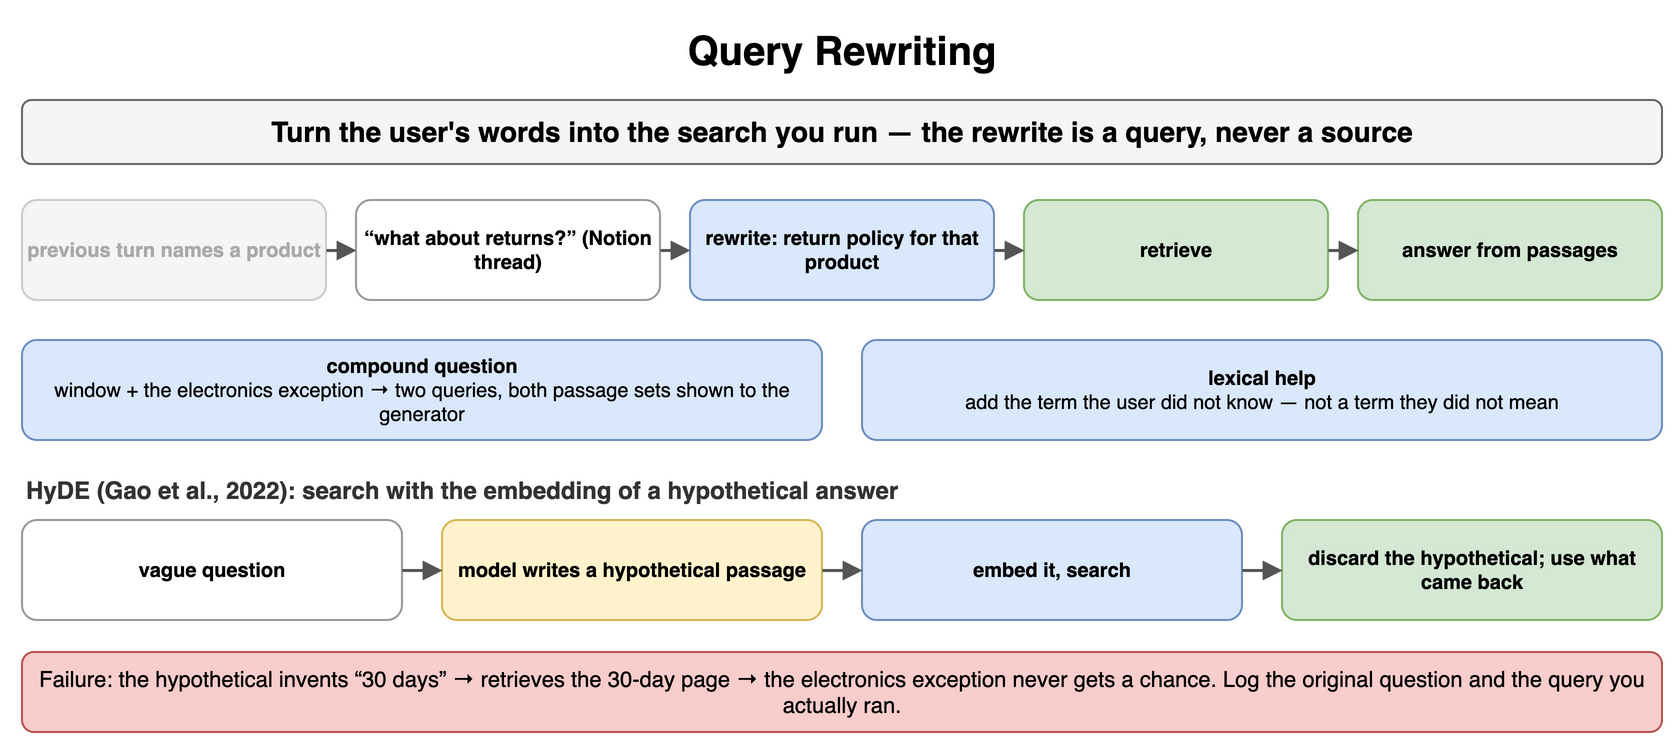

The diagram above was exported from draw.io. Its source (the exported page's mxGraphModel, read from the mxfile embedded in the PNG):
<mxGraphModel dx="900" dy="380" grid="1" gridSize="10" guides="1" tooltips="1" connect="1" arrows="1" fold="1" page="1" pageScale="1" pageWidth="900" pageHeight="380" math="0" shadow="0">
  <root>
    <mxCell id="0" />
    <mxCell id="1" parent="0" />
    <mxCell id="i1" value="Query Rewriting" style="text;html=1;align=center;verticalAlign=middle;whiteSpace=wrap;fontSize=20;fontStyle=1;" vertex="1" parent="1">
      <mxGeometry x="40" y="10" width="820" height="30" as="geometry" />
    </mxCell>
    <mxCell id="i2" value="Turn the user's words into the search you run — the rewrite is a query, never a source" style="rounded=1;whiteSpace=wrap;html=1;fillColor=#f5f5f5;strokeColor=#666666;fontStyle=1;fontSize=14;" vertex="1" parent="1">
      <mxGeometry x="40" y="50" width="820" height="32" as="geometry" />
    </mxCell>
    <mxCell id="i3" value="previous turn names a product" style="rounded=1;whiteSpace=wrap;html=1;fillColor=#f5f5f5;strokeColor=#cccccc;fontSize=10;align=center;fontStyle=1;fontColor=#aaaaaa;" vertex="1" parent="1">
      <mxGeometry x="40" y="100" width="152" height="50" as="geometry" />
    </mxCell>
    <mxCell id="i4" value="“what about returns?” (Notion thread)" style="rounded=1;whiteSpace=wrap;html=1;fillColor=#ffffff;strokeColor=#999999;fontSize=10;align=center;fontStyle=1;" vertex="1" parent="1">
      <mxGeometry x="207" y="100" width="152" height="50" as="geometry" />
    </mxCell>
    <mxCell id="i5" value="rewrite: return policy for that product" style="rounded=1;whiteSpace=wrap;html=1;fillColor=#dae8fc;strokeColor=#6c8ebf;fontSize=10;align=center;fontStyle=1;" vertex="1" parent="1">
      <mxGeometry x="374" y="100" width="152" height="50" as="geometry" />
    </mxCell>
    <mxCell id="i6" value="retrieve" style="rounded=1;whiteSpace=wrap;html=1;fillColor=#d5e8d4;strokeColor=#82b366;fontSize=10;align=center;fontStyle=1;" vertex="1" parent="1">
      <mxGeometry x="541" y="100" width="152" height="50" as="geometry" />
    </mxCell>
    <mxCell id="i7" value="answer from passages" style="rounded=1;whiteSpace=wrap;html=1;fillColor=#d5e8d4;strokeColor=#82b366;fontSize=10;align=center;fontStyle=1;" vertex="1" parent="1">
      <mxGeometry x="708" y="100" width="152" height="50" as="geometry" />
    </mxCell>
    <mxCell id="i8" value="" style="endArrow=block;endSize=6;html=1;strokeWidth=1.5;strokeColor=#555555;fontSize=11;labelBackgroundColor=#ffffff;" edge="1" parent="1" source="i3" target="i4">
      <mxGeometry relative="1" as="geometry" />
    </mxCell>
    <mxCell id="i9" value="" style="endArrow=block;endSize=6;html=1;strokeWidth=1.5;strokeColor=#555555;fontSize=11;labelBackgroundColor=#ffffff;" edge="1" parent="1" source="i4" target="i5">
      <mxGeometry relative="1" as="geometry" />
    </mxCell>
    <mxCell id="i10" value="" style="endArrow=block;endSize=6;html=1;strokeWidth=1.5;strokeColor=#555555;fontSize=11;labelBackgroundColor=#ffffff;" edge="1" parent="1" source="i5" target="i6">
      <mxGeometry relative="1" as="geometry" />
    </mxCell>
    <mxCell id="i11" value="" style="endArrow=block;endSize=6;html=1;strokeWidth=1.5;strokeColor=#555555;fontSize=11;labelBackgroundColor=#ffffff;" edge="1" parent="1" source="i6" target="i7">
      <mxGeometry relative="1" as="geometry" />
    </mxCell>
    <mxCell id="i12" value="compound question&lt;br&gt;&lt;span style='font-weight:normal'&gt;window + the electronics exception → two queries, both passage sets shown to the generator&lt;/span&gt;" style="rounded=1;whiteSpace=wrap;html=1;fillColor=#dae8fc;strokeColor=#6c8ebf;fontSize=10;align=center;fontStyle=1;" vertex="1" parent="1">
      <mxGeometry x="40" y="170" width="400" height="50" as="geometry" />
    </mxCell>
    <mxCell id="i13" value="lexical help&lt;br&gt;&lt;span style='font-weight:normal'&gt;add the term the user did not know — not a term they did not mean&lt;/span&gt;" style="rounded=1;whiteSpace=wrap;html=1;fillColor=#dae8fc;strokeColor=#6c8ebf;fontSize=10;align=center;fontStyle=1;" vertex="1" parent="1">
      <mxGeometry x="460" y="170" width="400" height="50" as="geometry" />
    </mxCell>
    <mxCell id="i14" value="HyDE (Gao et al., 2022): search with the embedding of a hypothetical answer" style="text;html=1;whiteSpace=wrap;fontSize=11;align=left;verticalAlign=middle;fontSize=12;fontColor=#333333;fontStyle=1;" vertex="1" parent="1">
      <mxGeometry x="40" y="236" width="820" height="18" as="geometry" />
    </mxCell>
    <mxCell id="i15" value="vague question" style="rounded=1;whiteSpace=wrap;html=1;fillColor=#ffffff;strokeColor=#999999;fontSize=10;align=center;fontStyle=1;" vertex="1" parent="1">
      <mxGeometry x="40" y="260" width="190" height="50" as="geometry" />
    </mxCell>
    <mxCell id="i16" value="model writes a hypothetical passage" style="rounded=1;whiteSpace=wrap;html=1;fillColor=#fff2cc;strokeColor=#d6b656;fontSize=10;align=center;fontStyle=1;" vertex="1" parent="1">
      <mxGeometry x="250" y="260" width="190" height="50" as="geometry" />
    </mxCell>
    <mxCell id="i17" value="embed it, search" style="rounded=1;whiteSpace=wrap;html=1;fillColor=#dae8fc;strokeColor=#6c8ebf;fontSize=10;align=center;fontStyle=1;" vertex="1" parent="1">
      <mxGeometry x="460" y="260" width="190" height="50" as="geometry" />
    </mxCell>
    <mxCell id="i18" value="discard the hypothetical; use what came back" style="rounded=1;whiteSpace=wrap;html=1;fillColor=#d5e8d4;strokeColor=#82b366;fontSize=10;align=center;fontStyle=1;" vertex="1" parent="1">
      <mxGeometry x="670" y="260" width="190" height="50" as="geometry" />
    </mxCell>
    <mxCell id="i19" value="" style="endArrow=block;endSize=6;html=1;strokeWidth=1.5;strokeColor=#555555;fontSize=11;labelBackgroundColor=#ffffff;" edge="1" parent="1" source="i15" target="i16">
      <mxGeometry relative="1" as="geometry" />
    </mxCell>
    <mxCell id="i20" value="" style="endArrow=block;endSize=6;html=1;strokeWidth=1.5;strokeColor=#555555;fontSize=11;labelBackgroundColor=#ffffff;" edge="1" parent="1" source="i16" target="i17">
      <mxGeometry relative="1" as="geometry" />
    </mxCell>
    <mxCell id="i21" value="" style="endArrow=block;endSize=6;html=1;strokeWidth=1.5;strokeColor=#555555;fontSize=11;labelBackgroundColor=#ffffff;" edge="1" parent="1" source="i17" target="i18">
      <mxGeometry relative="1" as="geometry" />
    </mxCell>
    <mxCell id="i22" value="Failure: the hypothetical invents “30 days” → retrieves the 30-day page → the electronics exception never gets a chance. Log the original question and the query you actually ran." style="rounded=1;whiteSpace=wrap;html=1;fillColor=#f8cecc;strokeColor=#b85450;fontSize=11;align=center;" vertex="1" parent="1">
      <mxGeometry x="40" y="326" width="820" height="40" as="geometry" />
    </mxCell>
  </root>
</mxGraphModel>